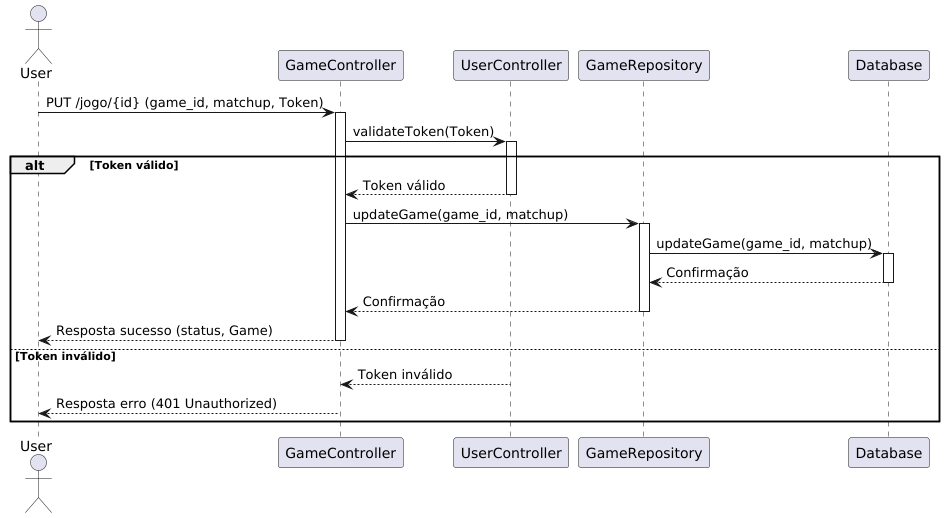

The diagram above was rendered by PlantUML. Its source (embedded in the PNG):
@startuml
actor User
participant GameController
participant UserController
participant GameRepository
participant Database

User -> GameController: PUT /jogo/{id} (game_id, matchup, Token)
activate GameController

GameController -> UserController: validateToken(Token)
activate UserController

alt Token válido
    UserController --> GameController: Token válido
    deactivate UserController

    GameController -> GameRepository: updateGame(game_id, matchup)
    activate GameRepository

    GameRepository -> Database: updateGame(game_id, matchup)
    activate Database

    Database --> GameRepository: Confirmação
    deactivate Database

    GameRepository --> GameController: Confirmação
    deactivate GameRepository

    GameController --> User: Resposta sucesso (status, Game)
    deactivate GameController
else Token inválido
    UserController --> GameController: Token inválido
    deactivate UserController

    GameController --> User: Resposta erro (401 Unauthorized)
    deactivate GameController
end
@enduml